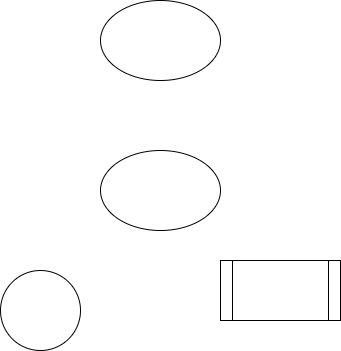

The diagram above was exported from draw.io. Its source (the exported page's mxGraphModel, read from the mxfile embedded in the PNG):
<mxGraphModel dx="794" dy="462" grid="1" gridSize="10" guides="1" tooltips="1" connect="1" arrows="1" fold="1" page="1" pageScale="1" pageWidth="850" pageHeight="1100" math="0" shadow="0">
  <root>
    <mxCell id="0" />
    <mxCell id="1" parent="0" />
    <mxCell id="JH_BGzTRw-hKS8ERZDnI-5" value="" style="ellipse;whiteSpace=wrap;html=1;" vertex="1" parent="1">
      <mxGeometry x="350" y="200" width="120" height="80" as="geometry" />
    </mxCell>
    <mxCell id="JH_BGzTRw-hKS8ERZDnI-7" value="" style="ellipse;whiteSpace=wrap;html=1;aspect=fixed;" vertex="1" parent="1">
      <mxGeometry x="250" y="320" width="80" height="80" as="geometry" />
    </mxCell>
    <mxCell id="JH_BGzTRw-hKS8ERZDnI-8" value="" style="ellipse;whiteSpace=wrap;html=1;" vertex="1" parent="1">
      <mxGeometry x="350" y="50" width="120" height="80" as="geometry" />
    </mxCell>
    <mxCell id="JH_BGzTRw-hKS8ERZDnI-9" value="" style="shape=process;whiteSpace=wrap;html=1;backgroundOutline=1;" vertex="1" parent="1">
      <mxGeometry x="470" y="310" width="120" height="60" as="geometry" />
    </mxCell>
  </root>
</mxGraphModel>